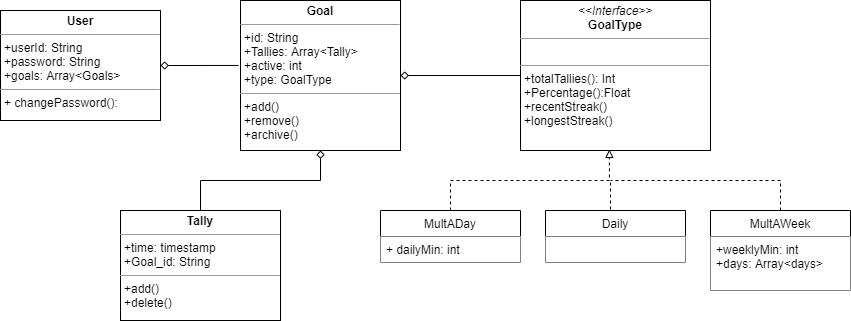

The diagram above was exported from draw.io. Its source (the exported page's mxGraphModel, read from the mxfile embedded in the PNG):
<mxGraphModel dx="868" dy="510" grid="1" gridSize="10" guides="1" tooltips="1" connect="1" arrows="1" fold="1" page="1" pageScale="1" pageWidth="827" pageHeight="1169" math="0" shadow="0">
  <root>
    <mxCell id="WIyWlLk6GJQsqaUBKTNV-0" />
    <mxCell id="WIyWlLk6GJQsqaUBKTNV-1" parent="WIyWlLk6GJQsqaUBKTNV-0" />
    <mxCell id="QH5TRRmrRtRDpN6_lwvd-0" value="&lt;p style=&quot;margin: 0px ; margin-top: 4px ; text-align: center&quot;&gt;&lt;b&gt;Goal&lt;/b&gt;&lt;/p&gt;&lt;hr size=&quot;1&quot;&gt;&lt;p style=&quot;margin: 0px ; margin-left: 4px&quot;&gt;+id: String&lt;/p&gt;&lt;p style=&quot;margin: 0px ; margin-left: 4px&quot;&gt;+Tallies: Array&amp;lt;Tally&amp;gt;&lt;/p&gt;&lt;p style=&quot;margin: 0px ; margin-left: 4px&quot;&gt;+active: int&lt;/p&gt;&lt;p style=&quot;margin: 0px ; margin-left: 4px&quot;&gt;+type: GoalType&lt;/p&gt;&lt;hr size=&quot;1&quot;&gt;&lt;p style=&quot;margin: 0px ; margin-left: 4px&quot;&gt;+add()&lt;/p&gt;&lt;p style=&quot;margin: 0px ; margin-left: 4px&quot;&gt;+remove()&lt;/p&gt;&lt;p style=&quot;margin: 0px ; margin-left: 4px&quot;&gt;+archive()&lt;/p&gt;&lt;p style=&quot;margin: 0px ; margin-left: 4px&quot;&gt;&lt;br&gt;&lt;/p&gt;" style="verticalAlign=top;align=left;overflow=fill;fontSize=12;fontFamily=Helvetica;html=1;" vertex="1" parent="WIyWlLk6GJQsqaUBKTNV-1">
      <mxGeometry x="280" y="70" width="160" height="150" as="geometry" />
    </mxCell>
    <mxCell id="QH5TRRmrRtRDpN6_lwvd-8" style="edgeStyle=orthogonalEdgeStyle;rounded=0;orthogonalLoop=1;jettySize=auto;html=1;exitX=0.5;exitY=0;exitDx=0;exitDy=0;entryX=0.5;entryY=1;entryDx=0;entryDy=0;startArrow=none;startFill=0;endArrow=diamond;endFill=0;" edge="1" parent="WIyWlLk6GJQsqaUBKTNV-1" source="QH5TRRmrRtRDpN6_lwvd-1" target="QH5TRRmrRtRDpN6_lwvd-0">
      <mxGeometry relative="1" as="geometry" />
    </mxCell>
    <mxCell id="QH5TRRmrRtRDpN6_lwvd-1" value="&lt;p style=&quot;margin: 0px ; margin-top: 4px ; text-align: center&quot;&gt;&lt;b&gt;Tally&lt;/b&gt;&lt;/p&gt;&lt;hr size=&quot;1&quot;&gt;&lt;p style=&quot;margin: 0px ; margin-left: 4px&quot;&gt;+time: timestamp&lt;/p&gt;&lt;p style=&quot;margin: 0px ; margin-left: 4px&quot;&gt;+Goal_id: String&lt;/p&gt;&lt;hr size=&quot;1&quot;&gt;&lt;p style=&quot;margin: 0px ; margin-left: 4px&quot;&gt;+add()&lt;/p&gt;&lt;p style=&quot;margin: 0px ; margin-left: 4px&quot;&gt;+delete()&lt;/p&gt;" style="verticalAlign=top;align=left;overflow=fill;fontSize=12;fontFamily=Helvetica;html=1;" vertex="1" parent="WIyWlLk6GJQsqaUBKTNV-1">
      <mxGeometry x="160" y="280" width="160" height="110" as="geometry" />
    </mxCell>
    <mxCell id="QH5TRRmrRtRDpN6_lwvd-15" style="edgeStyle=orthogonalEdgeStyle;rounded=0;orthogonalLoop=1;jettySize=auto;html=1;exitX=0;exitY=0.5;exitDx=0;exitDy=0;entryX=1;entryY=0.5;entryDx=0;entryDy=0;startArrow=none;startFill=0;endArrow=diamond;endFill=0;" edge="1" parent="WIyWlLk6GJQsqaUBKTNV-1" source="QH5TRRmrRtRDpN6_lwvd-13" target="QH5TRRmrRtRDpN6_lwvd-0">
      <mxGeometry relative="1" as="geometry" />
    </mxCell>
    <mxCell id="QH5TRRmrRtRDpN6_lwvd-13" value="&lt;p style=&quot;margin: 0px ; margin-top: 4px ; text-align: center&quot;&gt;&lt;i&gt;&amp;lt;&amp;lt;Interface&amp;gt;&amp;gt;&lt;/i&gt;&lt;br&gt;&lt;b&gt;GoalType&lt;/b&gt;&lt;/p&gt;&lt;hr size=&quot;1&quot;&gt;&lt;p style=&quot;margin: 0px ; margin-left: 4px&quot;&gt;&lt;br&gt;&lt;/p&gt;&lt;hr size=&quot;1&quot;&gt;&lt;p style=&quot;margin: 0px 0px 0px 4px&quot;&gt;+totalTallies(): Int&lt;/p&gt;&lt;p style=&quot;margin: 0px 0px 0px 4px&quot;&gt;+Percentage():Float&lt;/p&gt;&lt;p style=&quot;margin: 0px 0px 0px 4px&quot;&gt;+recentStreak()&lt;/p&gt;&lt;p style=&quot;margin: 0px 0px 0px 4px&quot;&gt;+longestStreak()&lt;/p&gt;" style="verticalAlign=top;align=left;overflow=fill;fontSize=12;fontFamily=Helvetica;html=1;" vertex="1" parent="WIyWlLk6GJQsqaUBKTNV-1">
      <mxGeometry x="560" y="70" width="190" height="150" as="geometry" />
    </mxCell>
    <mxCell id="QH5TRRmrRtRDpN6_lwvd-21" value="MultADay" style="swimlane;fontStyle=0;childLayout=stackLayout;horizontal=1;startSize=26;horizontalStack=0;resizeParent=1;resizeParentMax=0;resizeLast=0;collapsible=1;marginBottom=0;" vertex="1" parent="WIyWlLk6GJQsqaUBKTNV-1">
      <mxGeometry x="420" y="280" width="140" height="52" as="geometry" />
    </mxCell>
    <mxCell id="QH5TRRmrRtRDpN6_lwvd-22" value="+ dailyMin: int" style="text;strokeColor=none;align=left;verticalAlign=top;spacingLeft=4;spacingRight=4;overflow=hidden;rotatable=0;points=[[0,0.5],[1,0.5]];portConstraint=eastwest;fillColor=#ffffff;" vertex="1" parent="QH5TRRmrRtRDpN6_lwvd-21">
      <mxGeometry y="26" width="140" height="26" as="geometry" />
    </mxCell>
    <mxCell id="QH5TRRmrRtRDpN6_lwvd-25" value="Daily" style="swimlane;fontStyle=0;childLayout=stackLayout;horizontal=1;startSize=26;horizontalStack=0;resizeParent=1;resizeParentMax=0;resizeLast=0;collapsible=1;marginBottom=0;" vertex="1" parent="WIyWlLk6GJQsqaUBKTNV-1">
      <mxGeometry x="585" y="280" width="140" height="52" as="geometry" />
    </mxCell>
    <mxCell id="QH5TRRmrRtRDpN6_lwvd-26" value="" style="text;strokeColor=none;align=left;verticalAlign=top;spacingLeft=4;spacingRight=4;overflow=hidden;rotatable=0;points=[[0,0.5],[1,0.5]];portConstraint=eastwest;fillColor=#ffffff;" vertex="1" parent="QH5TRRmrRtRDpN6_lwvd-25">
      <mxGeometry y="26" width="140" height="26" as="geometry" />
    </mxCell>
    <mxCell id="QH5TRRmrRtRDpN6_lwvd-29" value="MultAWeek" style="swimlane;fontStyle=0;childLayout=stackLayout;horizontal=1;startSize=26;horizontalStack=0;resizeParent=1;resizeParentMax=0;resizeLast=0;collapsible=1;marginBottom=0;" vertex="1" parent="WIyWlLk6GJQsqaUBKTNV-1">
      <mxGeometry x="750" y="280" width="140" height="80" as="geometry" />
    </mxCell>
    <mxCell id="QH5TRRmrRtRDpN6_lwvd-30" value="+weeklyMin: int&#10;+days: Array&lt;days&gt;" style="text;strokeColor=none;align=left;verticalAlign=top;spacingLeft=4;spacingRight=4;overflow=hidden;rotatable=0;points=[[0,0.5],[1,0.5]];portConstraint=eastwest;fillColor=#ffffff;" vertex="1" parent="QH5TRRmrRtRDpN6_lwvd-29">
      <mxGeometry y="26" width="140" height="54" as="geometry" />
    </mxCell>
    <mxCell id="QH5TRRmrRtRDpN6_lwvd-36" value="" style="group" vertex="1" connectable="0" parent="WIyWlLk6GJQsqaUBKTNV-1">
      <mxGeometry x="490" y="250" width="330" height="10" as="geometry" />
    </mxCell>
    <mxCell id="QH5TRRmrRtRDpN6_lwvd-35" style="edgeStyle=orthogonalEdgeStyle;rounded=0;orthogonalLoop=1;jettySize=auto;html=1;exitX=0.5;exitY=0;exitDx=0;exitDy=0;dashed=1;startArrow=none;startFill=0;endArrow=none;endFill=0;" edge="1" parent="QH5TRRmrRtRDpN6_lwvd-36" source="QH5TRRmrRtRDpN6_lwvd-29">
      <mxGeometry relative="1" as="geometry">
        <mxPoint x="160" as="targetPoint" />
        <Array as="points">
          <mxPoint x="330" />
        </Array>
      </mxGeometry>
    </mxCell>
    <mxCell id="QH5TRRmrRtRDpN6_lwvd-34" value="" style="group" vertex="1" connectable="0" parent="QH5TRRmrRtRDpN6_lwvd-36">
      <mxGeometry width="160" as="geometry" />
    </mxCell>
    <mxCell id="QH5TRRmrRtRDpN6_lwvd-31" style="edgeStyle=orthogonalEdgeStyle;rounded=0;orthogonalLoop=1;jettySize=auto;html=1;exitX=0.5;exitY=0;exitDx=0;exitDy=0;entryX=0.468;entryY=0.993;entryDx=0;entryDy=0;entryPerimeter=0;startArrow=none;startFill=0;endArrow=block;endFill=0;dashed=1;" edge="1" parent="QH5TRRmrRtRDpN6_lwvd-34" source="QH5TRRmrRtRDpN6_lwvd-21" target="QH5TRRmrRtRDpN6_lwvd-13">
      <mxGeometry relative="1" as="geometry">
        <Array as="points">
          <mxPoint />
          <mxPoint x="159" />
        </Array>
      </mxGeometry>
    </mxCell>
    <mxCell id="QH5TRRmrRtRDpN6_lwvd-33" style="edgeStyle=orthogonalEdgeStyle;rounded=0;orthogonalLoop=1;jettySize=auto;html=1;exitX=0.5;exitY=0;exitDx=0;exitDy=0;dashed=1;startArrow=none;startFill=0;endArrow=none;endFill=0;" edge="1" parent="QH5TRRmrRtRDpN6_lwvd-34" source="QH5TRRmrRtRDpN6_lwvd-25">
      <mxGeometry relative="1" as="geometry">
        <mxPoint x="160" as="targetPoint" />
      </mxGeometry>
    </mxCell>
    <mxCell id="QH5TRRmrRtRDpN6_lwvd-38" style="edgeStyle=orthogonalEdgeStyle;rounded=0;orthogonalLoop=1;jettySize=auto;html=1;exitX=1;exitY=0.5;exitDx=0;exitDy=0;entryX=-0.012;entryY=0.433;entryDx=0;entryDy=0;entryPerimeter=0;startArrow=diamond;startFill=0;endArrow=none;endFill=0;" edge="1" parent="WIyWlLk6GJQsqaUBKTNV-1" source="QH5TRRmrRtRDpN6_lwvd-37" target="QH5TRRmrRtRDpN6_lwvd-0">
      <mxGeometry relative="1" as="geometry" />
    </mxCell>
    <mxCell id="QH5TRRmrRtRDpN6_lwvd-37" value="&lt;p style=&quot;margin: 0px ; margin-top: 4px ; text-align: center&quot;&gt;&lt;b&gt;User&lt;/b&gt;&lt;/p&gt;&lt;hr size=&quot;1&quot;&gt;&lt;p style=&quot;margin: 0px ; margin-left: 4px&quot;&gt;+userId: String&lt;/p&gt;&lt;p style=&quot;margin: 0px ; margin-left: 4px&quot;&gt;+password: String&lt;/p&gt;&lt;p style=&quot;margin: 0px ; margin-left: 4px&quot;&gt;+goals: Array&amp;lt;Goals&amp;gt;&lt;/p&gt;&lt;hr size=&quot;1&quot;&gt;&lt;p style=&quot;margin: 0px ; margin-left: 4px&quot;&gt;+ changePassword():&amp;nbsp;&lt;/p&gt;" style="verticalAlign=top;align=left;overflow=fill;fontSize=12;fontFamily=Helvetica;html=1;fillColor=#ffffff;" vertex="1" parent="WIyWlLk6GJQsqaUBKTNV-1">
      <mxGeometry x="40" y="80" width="160" height="110" as="geometry" />
    </mxCell>
  </root>
</mxGraphModel>